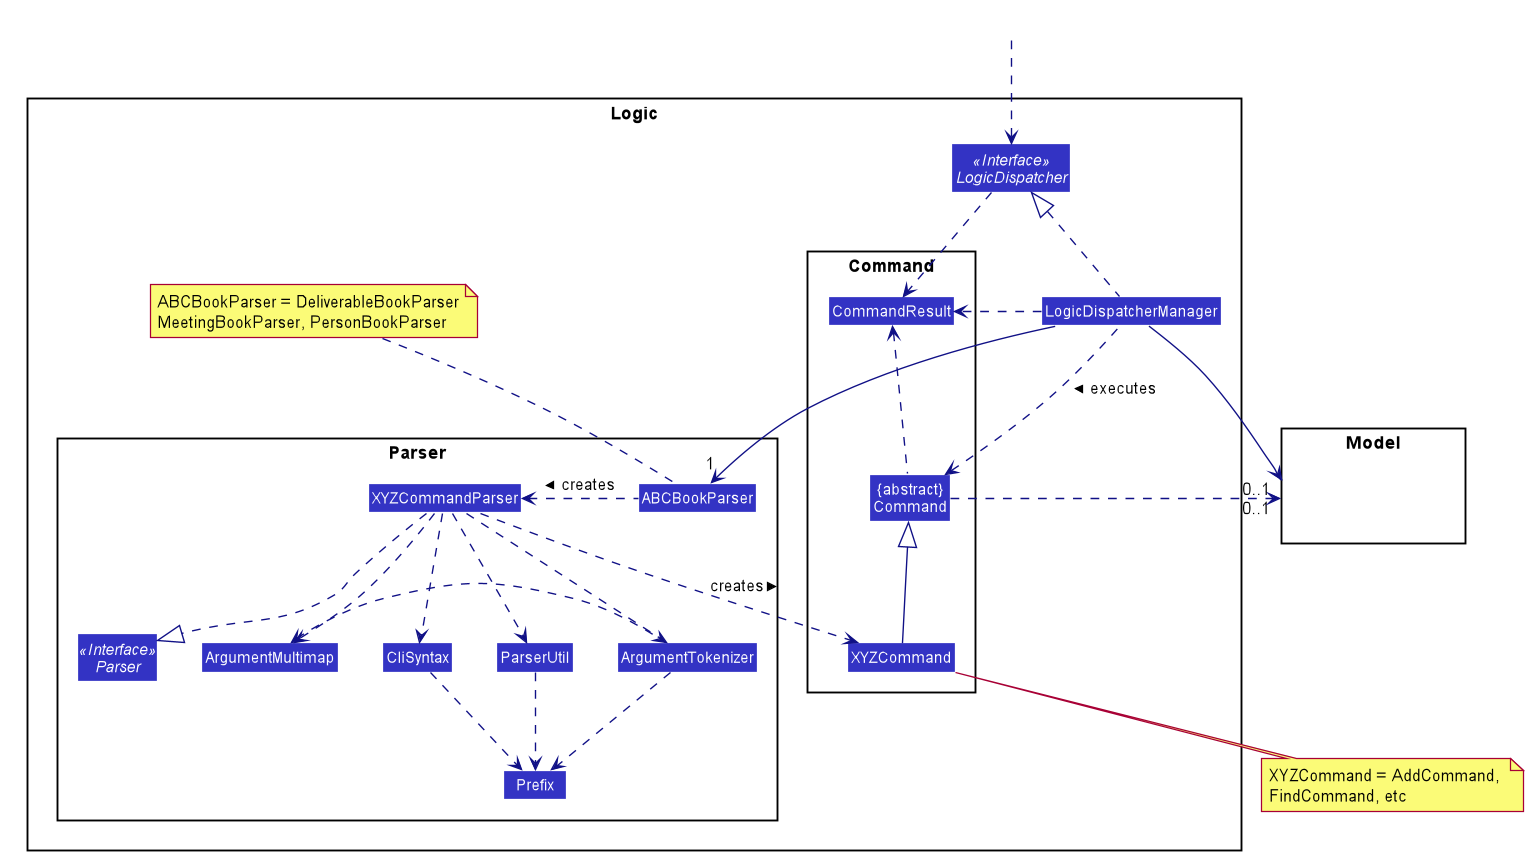

The diagram above was rendered by PlantUML. Its source (embedded in the PNG):
@startuml








skinparam BackgroundColor #FFFFFFF

skinparam Shadowing false

skinparam Class {
    FontColor #FFFFFF
    BorderThickness 1
    BorderColor #FFFFFF
    StereotypeFontColor #FFFFFF
    FontName Arial
}

skinparam Actor {
    BorderColor #000000
    Color #000000
    FontName Arial
}

skinparam Sequence {
    MessageAlign center
    BoxFontSize 15
    BoxPadding 0
    BoxFontColor #FFFFFF
    FontName Arial
}

skinparam Participant {
    FontColor #FFFFFFF
    Padding 20
}

skinparam MinClassWidth 50
skinparam ParticipantPadding 10
skinparam Shadowing false
skinparam DefaultTextAlignment center
skinparam packageStyle Rectangle

hide footbox
hide members
hide circle
skinparam arrowThickness 1.1
skinparam arrowColor #101086
skinparam classBackgroundColor #3333C4

package Logic {

package Parser {
Interface Parser <<Interface>>
Class ABCBookParser
Class XYZCommandParser
Class CliSyntax
Class ParserUtil
Class ArgumentMultimap
Class ArgumentTokenizer
Class Prefix
}

package Command {
Class XYZCommand
Class CommandResult
Class "{abstract}\nCommand" as Command
}

Interface LogicDispatcher <<Interface>>
Class LogicDispatcherManager

note top of ABCBookParser: ABCBookParser = DeliverableBookParser\nMeetingBookParser, PersonBookParser

}

package Model{
class HiddenModel #FFFFFF
}

Class HiddenOutside #FFFFFF
HiddenOutside ..> LogicDispatcher

LogicDispatcherManager .up.|> LogicDispatcher
LogicDispatcherManager -->"1" ABCBookParser
ABCBookParser .left.> XYZCommandParser: creates >

XYZCommandParser ..> XYZCommand : creates >
XYZCommandParser ..|> Parser
XYZCommandParser ..> ArgumentMultimap
XYZCommandParser ..> ArgumentTokenizer
ArgumentTokenizer .left.> ArgumentMultimap
XYZCommandParser ..> CliSyntax
CliSyntax ..> Prefix
XYZCommandParser ..> ParserUtil
ParserUtil .down.> Prefix
ArgumentTokenizer .down.> Prefix
XYZCommand -up-|> Command
LogicDispatcherManager .left.> Command : executes >

LogicDispatcherManager -> "0..1           " Model
Command .> "0..1    " Model

note bottom of XYZCommand: XYZCommand = AddCommand, \nFindCommand, etc
LogicDispatcher ..> CommandResult
LogicDispatcherManager .down.> CommandResult
Command .up.> CommandResult
CommandResult -[hidden]-> Parser
@enduml